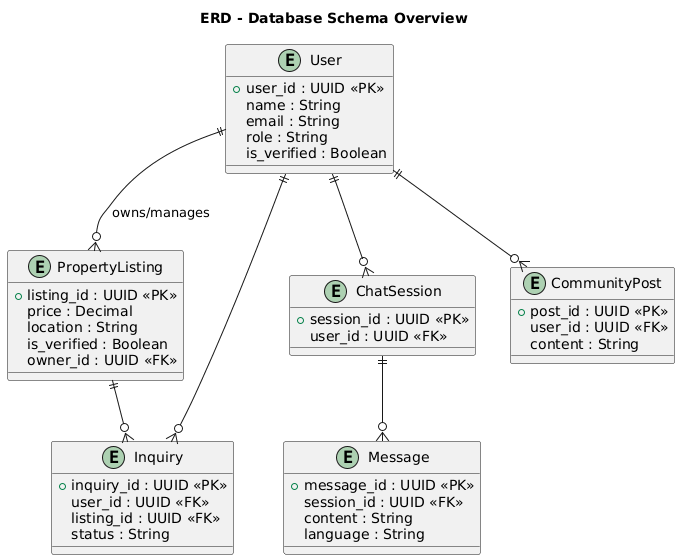

The diagram above was rendered by PlantUML. Its source (embedded in the PNG):
@startuml
' =========================================================
' ENTITY RELATIONSHIP DIAGRAM (ERD)
' =========================================================

title ERD - Database Schema Overview

entity User {
  +user_id : UUID <<PK>>
  name : String
  email : String
  role : String
  is_verified : Boolean
}

entity PropertyListing {
  +listing_id : UUID <<PK>>
  price : Decimal
  location : String
  is_verified : Boolean
  owner_id : UUID <<FK>>
}

entity Inquiry {
  +inquiry_id : UUID <<PK>>
  user_id : UUID <<FK>>
  listing_id : UUID <<FK>>
  status : String
}

entity ChatSession {
  +session_id : UUID <<PK>>
  user_id : UUID <<FK>>
}

entity Message {
  +message_id : UUID <<PK>>
  session_id : UUID <<FK>>
  content : String
  language : String
}

entity CommunityPost {
  +post_id : UUID <<PK>>
  user_id : UUID <<FK>>
  content : String
}

User ||--o{ PropertyListing : owns/manages
User ||--o{ Inquiry
PropertyListing ||--o{ Inquiry
User ||--o{ ChatSession
ChatSession ||--o{ Message
User ||--o{ CommunityPost
@enduml